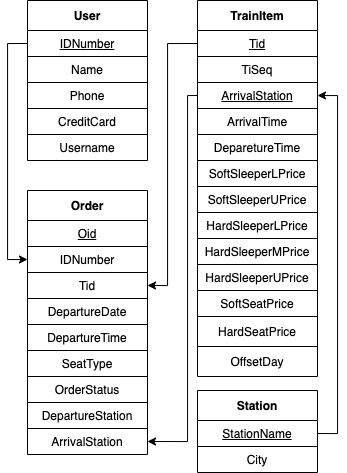

The diagram above was exported from draw.io. Its source (the exported page's mxGraphModel, read from the mxfile embedded in the PNG):
<mxGraphModel dx="925" dy="620" grid="1" gridSize="10" guides="1" tooltips="1" connect="1" arrows="1" fold="1" page="1" pageScale="1" pageWidth="1169" pageHeight="827" math="0" shadow="0">
  <root>
    <mxCell id="0" />
    <mxCell id="1" parent="0" />
    <mxCell id="UaXwZ81ZN55nGxvcMaod-2" value="User" style="shape=table;html=1;whiteSpace=wrap;startSize=30;container=1;collapsible=0;childLayout=tableLayout;fontStyle=1;align=center;" parent="1" vertex="1">
      <mxGeometry x="140" y="150" width="120" height="160" as="geometry" />
    </mxCell>
    <mxCell id="UaXwZ81ZN55nGxvcMaod-3" value="" style="shape=partialRectangle;html=1;whiteSpace=wrap;collapsible=0;dropTarget=0;pointerEvents=0;fillColor=none;top=0;left=0;bottom=0;right=0;points=[[0,0.5],[1,0.5]];portConstraint=eastwest;" parent="UaXwZ81ZN55nGxvcMaod-2" vertex="1">
      <mxGeometry y="30" width="120" height="26" as="geometry" />
    </mxCell>
    <mxCell id="UaXwZ81ZN55nGxvcMaod-4" value="IDNumber" style="shape=partialRectangle;html=1;whiteSpace=wrap;connectable=0;fillColor=none;top=0;left=0;bottom=0;right=0;overflow=hidden;fontStyle=4" parent="UaXwZ81ZN55nGxvcMaod-3" vertex="1">
      <mxGeometry width="120" height="26" as="geometry" />
    </mxCell>
    <mxCell id="UaXwZ81ZN55nGxvcMaod-5" style="shape=partialRectangle;html=1;whiteSpace=wrap;collapsible=0;dropTarget=0;pointerEvents=0;fillColor=none;top=0;left=0;bottom=0;right=0;points=[[0,0.5],[1,0.5]];portConstraint=eastwest;" parent="UaXwZ81ZN55nGxvcMaod-2" vertex="1">
      <mxGeometry y="56" width="120" height="26" as="geometry" />
    </mxCell>
    <mxCell id="UaXwZ81ZN55nGxvcMaod-6" value="Name" style="shape=partialRectangle;html=1;whiteSpace=wrap;connectable=0;fillColor=none;top=0;left=0;bottom=0;right=0;overflow=hidden;" parent="UaXwZ81ZN55nGxvcMaod-5" vertex="1">
      <mxGeometry width="120" height="26" as="geometry" />
    </mxCell>
    <mxCell id="UaXwZ81ZN55nGxvcMaod-7" value="" style="shape=partialRectangle;html=1;whiteSpace=wrap;collapsible=0;dropTarget=0;pointerEvents=0;fillColor=none;top=0;left=0;bottom=0;right=0;points=[[0,0.5],[1,0.5]];portConstraint=eastwest;" parent="UaXwZ81ZN55nGxvcMaod-2" vertex="1">
      <mxGeometry y="82" width="120" height="26" as="geometry" />
    </mxCell>
    <mxCell id="UaXwZ81ZN55nGxvcMaod-8" value="Phone" style="shape=partialRectangle;html=1;whiteSpace=wrap;connectable=0;fillColor=none;top=0;left=0;bottom=0;right=0;overflow=hidden;" parent="UaXwZ81ZN55nGxvcMaod-7" vertex="1">
      <mxGeometry width="120" height="26" as="geometry" />
    </mxCell>
    <mxCell id="UaXwZ81ZN55nGxvcMaod-9" style="shape=partialRectangle;html=1;whiteSpace=wrap;collapsible=0;dropTarget=0;pointerEvents=0;fillColor=none;top=0;left=0;bottom=0;right=0;points=[[0,0.5],[1,0.5]];portConstraint=eastwest;" parent="UaXwZ81ZN55nGxvcMaod-2" vertex="1">
      <mxGeometry y="108" width="120" height="26" as="geometry" />
    </mxCell>
    <mxCell id="UaXwZ81ZN55nGxvcMaod-10" value="CreditCard" style="shape=partialRectangle;html=1;whiteSpace=wrap;connectable=0;fillColor=none;top=0;left=0;bottom=0;right=0;overflow=hidden;" parent="UaXwZ81ZN55nGxvcMaod-9" vertex="1">
      <mxGeometry width="120" height="26" as="geometry" />
    </mxCell>
    <mxCell id="UaXwZ81ZN55nGxvcMaod-11" style="shape=partialRectangle;html=1;whiteSpace=wrap;collapsible=0;dropTarget=0;pointerEvents=0;fillColor=none;top=0;left=0;bottom=0;right=0;points=[[0,0.5],[1,0.5]];portConstraint=eastwest;" parent="UaXwZ81ZN55nGxvcMaod-2" vertex="1">
      <mxGeometry y="134" width="120" height="26" as="geometry" />
    </mxCell>
    <mxCell id="UaXwZ81ZN55nGxvcMaod-12" value="Username" style="shape=partialRectangle;html=1;whiteSpace=wrap;connectable=0;fillColor=none;top=0;left=0;bottom=0;right=0;overflow=hidden;" parent="UaXwZ81ZN55nGxvcMaod-11" vertex="1">
      <mxGeometry width="120" height="26" as="geometry" />
    </mxCell>
    <mxCell id="UaXwZ81ZN55nGxvcMaod-13" value="Order" style="shape=table;html=1;whiteSpace=wrap;startSize=30;container=1;collapsible=0;childLayout=tableLayout;fontStyle=1;align=center;" parent="1" vertex="1">
      <mxGeometry x="140" y="340" width="120" height="264" as="geometry" />
    </mxCell>
    <mxCell id="UaXwZ81ZN55nGxvcMaod-14" value="" style="shape=partialRectangle;html=1;whiteSpace=wrap;collapsible=0;dropTarget=0;pointerEvents=0;fillColor=none;top=0;left=0;bottom=0;right=0;points=[[0,0.5],[1,0.5]];portConstraint=eastwest;" parent="UaXwZ81ZN55nGxvcMaod-13" vertex="1">
      <mxGeometry y="30" width="120" height="26" as="geometry" />
    </mxCell>
    <mxCell id="UaXwZ81ZN55nGxvcMaod-15" value="Oid" style="shape=partialRectangle;html=1;whiteSpace=wrap;connectable=0;fillColor=none;top=0;left=0;bottom=0;right=0;overflow=hidden;fontStyle=4" parent="UaXwZ81ZN55nGxvcMaod-14" vertex="1">
      <mxGeometry width="120" height="26" as="geometry" />
    </mxCell>
    <mxCell id="UaXwZ81ZN55nGxvcMaod-16" style="shape=partialRectangle;html=1;whiteSpace=wrap;collapsible=0;dropTarget=0;pointerEvents=0;fillColor=none;top=0;left=0;bottom=0;right=0;points=[[0,0.5],[1,0.5]];portConstraint=eastwest;" parent="UaXwZ81ZN55nGxvcMaod-13" vertex="1">
      <mxGeometry y="56" width="120" height="26" as="geometry" />
    </mxCell>
    <mxCell id="UaXwZ81ZN55nGxvcMaod-17" value="IDNumber" style="shape=partialRectangle;html=1;whiteSpace=wrap;connectable=0;fillColor=none;top=0;left=0;bottom=0;right=0;overflow=hidden;" parent="UaXwZ81ZN55nGxvcMaod-16" vertex="1">
      <mxGeometry width="120" height="26" as="geometry" />
    </mxCell>
    <mxCell id="UaXwZ81ZN55nGxvcMaod-18" value="" style="shape=partialRectangle;html=1;whiteSpace=wrap;collapsible=0;dropTarget=0;pointerEvents=0;fillColor=none;top=0;left=0;bottom=0;right=0;points=[[0,0.5],[1,0.5]];portConstraint=eastwest;" parent="UaXwZ81ZN55nGxvcMaod-13" vertex="1">
      <mxGeometry y="82" width="120" height="26" as="geometry" />
    </mxCell>
    <mxCell id="UaXwZ81ZN55nGxvcMaod-19" value="Tid" style="shape=partialRectangle;html=1;whiteSpace=wrap;connectable=0;fillColor=none;top=0;left=0;bottom=0;right=0;overflow=hidden;" parent="UaXwZ81ZN55nGxvcMaod-18" vertex="1">
      <mxGeometry width="120" height="26" as="geometry" />
    </mxCell>
    <mxCell id="UaXwZ81ZN55nGxvcMaod-20" style="shape=partialRectangle;html=1;whiteSpace=wrap;collapsible=0;dropTarget=0;pointerEvents=0;fillColor=none;top=0;left=0;bottom=0;right=0;points=[[0,0.5],[1,0.5]];portConstraint=eastwest;" parent="UaXwZ81ZN55nGxvcMaod-13" vertex="1">
      <mxGeometry y="108" width="120" height="26" as="geometry" />
    </mxCell>
    <mxCell id="UaXwZ81ZN55nGxvcMaod-21" value="DepartureDate" style="shape=partialRectangle;html=1;whiteSpace=wrap;connectable=0;fillColor=none;top=0;left=0;bottom=0;right=0;overflow=hidden;" parent="UaXwZ81ZN55nGxvcMaod-20" vertex="1">
      <mxGeometry width="120" height="26" as="geometry" />
    </mxCell>
    <mxCell id="UaXwZ81ZN55nGxvcMaod-22" style="shape=partialRectangle;html=1;whiteSpace=wrap;collapsible=0;dropTarget=0;pointerEvents=0;fillColor=none;top=0;left=0;bottom=0;right=0;points=[[0,0.5],[1,0.5]];portConstraint=eastwest;" parent="UaXwZ81ZN55nGxvcMaod-13" vertex="1">
      <mxGeometry y="134" width="120" height="26" as="geometry" />
    </mxCell>
    <mxCell id="UaXwZ81ZN55nGxvcMaod-23" value="DepartureTime" style="shape=partialRectangle;html=1;whiteSpace=wrap;connectable=0;fillColor=none;top=0;left=0;bottom=0;right=0;overflow=hidden;" parent="UaXwZ81ZN55nGxvcMaod-22" vertex="1">
      <mxGeometry width="120" height="26" as="geometry" />
    </mxCell>
    <mxCell id="UaXwZ81ZN55nGxvcMaod-24" style="shape=partialRectangle;html=1;whiteSpace=wrap;collapsible=0;dropTarget=0;pointerEvents=0;fillColor=none;top=0;left=0;bottom=0;right=0;points=[[0,0.5],[1,0.5]];portConstraint=eastwest;" parent="UaXwZ81ZN55nGxvcMaod-13" vertex="1">
      <mxGeometry y="160" width="120" height="26" as="geometry" />
    </mxCell>
    <mxCell id="UaXwZ81ZN55nGxvcMaod-25" value="SeatType" style="shape=partialRectangle;html=1;whiteSpace=wrap;connectable=0;fillColor=none;top=0;left=0;bottom=0;right=0;overflow=hidden;" parent="UaXwZ81ZN55nGxvcMaod-24" vertex="1">
      <mxGeometry width="120" height="26" as="geometry" />
    </mxCell>
    <mxCell id="UaXwZ81ZN55nGxvcMaod-26" style="shape=partialRectangle;html=1;whiteSpace=wrap;collapsible=0;dropTarget=0;pointerEvents=0;fillColor=none;top=0;left=0;bottom=0;right=0;points=[[0,0.5],[1,0.5]];portConstraint=eastwest;" parent="UaXwZ81ZN55nGxvcMaod-13" vertex="1">
      <mxGeometry y="186" width="120" height="26" as="geometry" />
    </mxCell>
    <mxCell id="UaXwZ81ZN55nGxvcMaod-27" value="OrderStatus" style="shape=partialRectangle;html=1;whiteSpace=wrap;connectable=0;fillColor=none;top=0;left=0;bottom=0;right=0;overflow=hidden;" parent="UaXwZ81ZN55nGxvcMaod-26" vertex="1">
      <mxGeometry width="120" height="26" as="geometry" />
    </mxCell>
    <mxCell id="UaXwZ81ZN55nGxvcMaod-28" style="shape=partialRectangle;html=1;whiteSpace=wrap;collapsible=0;dropTarget=0;pointerEvents=0;fillColor=none;top=0;left=0;bottom=0;right=0;points=[[0,0.5],[1,0.5]];portConstraint=eastwest;" parent="UaXwZ81ZN55nGxvcMaod-13" vertex="1">
      <mxGeometry y="212" width="120" height="26" as="geometry" />
    </mxCell>
    <mxCell id="UaXwZ81ZN55nGxvcMaod-29" value="DepartureStation" style="shape=partialRectangle;html=1;whiteSpace=wrap;connectable=0;fillColor=none;top=0;left=0;bottom=0;right=0;overflow=hidden;" parent="UaXwZ81ZN55nGxvcMaod-28" vertex="1">
      <mxGeometry width="120" height="26" as="geometry" />
    </mxCell>
    <mxCell id="UaXwZ81ZN55nGxvcMaod-30" style="shape=partialRectangle;html=1;whiteSpace=wrap;collapsible=0;dropTarget=0;pointerEvents=0;fillColor=none;top=0;left=0;bottom=0;right=0;points=[[0,0.5],[1,0.5]];portConstraint=eastwest;" parent="UaXwZ81ZN55nGxvcMaod-13" vertex="1">
      <mxGeometry y="238" width="120" height="26" as="geometry" />
    </mxCell>
    <mxCell id="UaXwZ81ZN55nGxvcMaod-31" value="ArrivalStation" style="shape=partialRectangle;html=1;whiteSpace=wrap;connectable=0;fillColor=none;top=0;left=0;bottom=0;right=0;overflow=hidden;" parent="UaXwZ81ZN55nGxvcMaod-30" vertex="1">
      <mxGeometry width="120" height="26" as="geometry" />
    </mxCell>
    <mxCell id="UaXwZ81ZN55nGxvcMaod-39" value="TrainItem" style="shape=table;html=1;whiteSpace=wrap;startSize=30;container=1;collapsible=0;childLayout=tableLayout;fontStyle=1;align=center;" parent="1" vertex="1">
      <mxGeometry x="310" y="150" width="120" height="376" as="geometry" />
    </mxCell>
    <mxCell id="UaXwZ81ZN55nGxvcMaod-40" value="" style="shape=partialRectangle;html=1;whiteSpace=wrap;collapsible=0;dropTarget=0;pointerEvents=0;fillColor=none;top=0;left=0;bottom=0;right=0;points=[[0,0.5],[1,0.5]];portConstraint=eastwest;" parent="UaXwZ81ZN55nGxvcMaod-39" vertex="1">
      <mxGeometry y="30" width="120" height="26" as="geometry" />
    </mxCell>
    <mxCell id="UaXwZ81ZN55nGxvcMaod-41" value="Tid" style="shape=partialRectangle;html=1;whiteSpace=wrap;connectable=0;fillColor=none;top=0;left=0;bottom=0;right=0;overflow=hidden;fontStyle=4" parent="UaXwZ81ZN55nGxvcMaod-40" vertex="1">
      <mxGeometry width="120" height="26" as="geometry" />
    </mxCell>
    <mxCell id="nC2ghErvz5b1V29HC2a7-3" style="shape=partialRectangle;html=1;whiteSpace=wrap;collapsible=0;dropTarget=0;pointerEvents=0;fillColor=none;top=0;left=0;bottom=0;right=0;points=[[0,0.5],[1,0.5]];portConstraint=eastwest;" parent="UaXwZ81ZN55nGxvcMaod-39" vertex="1">
      <mxGeometry y="56" width="120" height="26" as="geometry" />
    </mxCell>
    <mxCell id="nC2ghErvz5b1V29HC2a7-4" value="TiSeq" style="shape=partialRectangle;html=1;whiteSpace=wrap;connectable=0;fillColor=none;top=0;left=0;bottom=0;right=0;overflow=hidden;" parent="nC2ghErvz5b1V29HC2a7-3" vertex="1">
      <mxGeometry width="120" height="26" as="geometry" />
    </mxCell>
    <mxCell id="UaXwZ81ZN55nGxvcMaod-42" style="shape=partialRectangle;html=1;whiteSpace=wrap;collapsible=0;dropTarget=0;pointerEvents=0;fillColor=none;top=0;left=0;bottom=0;right=0;points=[[0,0.5],[1,0.5]];portConstraint=eastwest;" parent="UaXwZ81ZN55nGxvcMaod-39" vertex="1">
      <mxGeometry y="82" width="120" height="26" as="geometry" />
    </mxCell>
    <mxCell id="UaXwZ81ZN55nGxvcMaod-43" value="&lt;u&gt;ArrivalStation&lt;/u&gt;" style="shape=partialRectangle;html=1;whiteSpace=wrap;connectable=0;fillColor=none;top=0;left=0;bottom=0;right=0;overflow=hidden;" parent="UaXwZ81ZN55nGxvcMaod-42" vertex="1">
      <mxGeometry width="120" height="26" as="geometry" />
    </mxCell>
    <mxCell id="UaXwZ81ZN55nGxvcMaod-44" value="" style="shape=partialRectangle;html=1;whiteSpace=wrap;collapsible=0;dropTarget=0;pointerEvents=0;fillColor=none;top=0;left=0;bottom=0;right=0;points=[[0,0.5],[1,0.5]];portConstraint=eastwest;" parent="UaXwZ81ZN55nGxvcMaod-39" vertex="1">
      <mxGeometry y="108" width="120" height="26" as="geometry" />
    </mxCell>
    <mxCell id="UaXwZ81ZN55nGxvcMaod-45" value="ArrivalTime" style="shape=partialRectangle;html=1;whiteSpace=wrap;connectable=0;fillColor=none;top=0;left=0;bottom=0;right=0;overflow=hidden;" parent="UaXwZ81ZN55nGxvcMaod-44" vertex="1">
      <mxGeometry width="120" height="26" as="geometry" />
    </mxCell>
    <mxCell id="UaXwZ81ZN55nGxvcMaod-46" style="shape=partialRectangle;html=1;whiteSpace=wrap;collapsible=0;dropTarget=0;pointerEvents=0;fillColor=none;top=0;left=0;bottom=0;right=0;points=[[0,0.5],[1,0.5]];portConstraint=eastwest;" parent="UaXwZ81ZN55nGxvcMaod-39" vertex="1">
      <mxGeometry y="134" width="120" height="26" as="geometry" />
    </mxCell>
    <mxCell id="UaXwZ81ZN55nGxvcMaod-47" value="DeparetureTime" style="shape=partialRectangle;html=1;whiteSpace=wrap;connectable=0;fillColor=none;top=0;left=0;bottom=0;right=0;overflow=hidden;" parent="UaXwZ81ZN55nGxvcMaod-46" vertex="1">
      <mxGeometry width="120" height="26" as="geometry" />
    </mxCell>
    <mxCell id="UaXwZ81ZN55nGxvcMaod-48" style="shape=partialRectangle;html=1;whiteSpace=wrap;collapsible=0;dropTarget=0;pointerEvents=0;fillColor=none;top=0;left=0;bottom=0;right=0;points=[[0,0.5],[1,0.5]];portConstraint=eastwest;" parent="UaXwZ81ZN55nGxvcMaod-39" vertex="1">
      <mxGeometry y="160" width="120" height="26" as="geometry" />
    </mxCell>
    <mxCell id="UaXwZ81ZN55nGxvcMaod-49" value="SoftSleeperLPrice" style="shape=partialRectangle;html=1;whiteSpace=wrap;connectable=0;fillColor=none;top=0;left=0;bottom=0;right=0;overflow=hidden;" parent="UaXwZ81ZN55nGxvcMaod-48" vertex="1">
      <mxGeometry width="120" height="26" as="geometry" />
    </mxCell>
    <mxCell id="UaXwZ81ZN55nGxvcMaod-50" style="shape=partialRectangle;html=1;whiteSpace=wrap;collapsible=0;dropTarget=0;pointerEvents=0;fillColor=none;top=0;left=0;bottom=0;right=0;points=[[0,0.5],[1,0.5]];portConstraint=eastwest;" parent="UaXwZ81ZN55nGxvcMaod-39" vertex="1">
      <mxGeometry y="186" width="120" height="26" as="geometry" />
    </mxCell>
    <mxCell id="UaXwZ81ZN55nGxvcMaod-51" value="&lt;span&gt;SoftSleeperUPrice&lt;/span&gt;" style="shape=partialRectangle;html=1;whiteSpace=wrap;connectable=0;fillColor=none;top=0;left=0;bottom=0;right=0;overflow=hidden;" parent="UaXwZ81ZN55nGxvcMaod-50" vertex="1">
      <mxGeometry width="120" height="26" as="geometry" />
    </mxCell>
    <mxCell id="UaXwZ81ZN55nGxvcMaod-52" style="shape=partialRectangle;html=1;whiteSpace=wrap;collapsible=0;dropTarget=0;pointerEvents=0;fillColor=none;top=0;left=0;bottom=0;right=0;points=[[0,0.5],[1,0.5]];portConstraint=eastwest;" parent="UaXwZ81ZN55nGxvcMaod-39" vertex="1">
      <mxGeometry y="212" width="120" height="26" as="geometry" />
    </mxCell>
    <mxCell id="UaXwZ81ZN55nGxvcMaod-53" value="HardSleeperLPrice" style="shape=partialRectangle;html=1;whiteSpace=wrap;connectable=0;fillColor=none;top=0;left=0;bottom=0;right=0;overflow=hidden;" parent="UaXwZ81ZN55nGxvcMaod-52" vertex="1">
      <mxGeometry width="120" height="26" as="geometry" />
    </mxCell>
    <mxCell id="UaXwZ81ZN55nGxvcMaod-54" style="shape=partialRectangle;html=1;whiteSpace=wrap;collapsible=0;dropTarget=0;pointerEvents=0;fillColor=none;top=0;left=0;bottom=0;right=0;points=[[0,0.5],[1,0.5]];portConstraint=eastwest;" parent="UaXwZ81ZN55nGxvcMaod-39" vertex="1">
      <mxGeometry y="238" width="120" height="26" as="geometry" />
    </mxCell>
    <mxCell id="UaXwZ81ZN55nGxvcMaod-55" value="HardSleeperMPrice" style="shape=partialRectangle;html=1;whiteSpace=wrap;connectable=0;fillColor=none;top=0;left=0;bottom=0;right=0;overflow=hidden;" parent="UaXwZ81ZN55nGxvcMaod-54" vertex="1">
      <mxGeometry width="120" height="26" as="geometry" />
    </mxCell>
    <mxCell id="UaXwZ81ZN55nGxvcMaod-56" style="shape=partialRectangle;html=1;whiteSpace=wrap;collapsible=0;dropTarget=0;pointerEvents=0;fillColor=none;top=0;left=0;bottom=0;right=0;points=[[0,0.5],[1,0.5]];portConstraint=eastwest;" parent="UaXwZ81ZN55nGxvcMaod-39" vertex="1">
      <mxGeometry y="264" width="120" height="26" as="geometry" />
    </mxCell>
    <mxCell id="UaXwZ81ZN55nGxvcMaod-57" value="HardSleeperUPrice" style="shape=partialRectangle;html=1;whiteSpace=wrap;connectable=0;fillColor=none;top=0;left=0;bottom=0;right=0;overflow=hidden;" parent="UaXwZ81ZN55nGxvcMaod-56" vertex="1">
      <mxGeometry width="120" height="26" as="geometry" />
    </mxCell>
    <mxCell id="UaXwZ81ZN55nGxvcMaod-58" style="shape=partialRectangle;html=1;whiteSpace=wrap;collapsible=0;dropTarget=0;pointerEvents=0;fillColor=none;top=0;left=0;bottom=0;right=0;points=[[0,0.5],[1,0.5]];portConstraint=eastwest;" parent="UaXwZ81ZN55nGxvcMaod-39" vertex="1">
      <mxGeometry y="290" width="120" height="26" as="geometry" />
    </mxCell>
    <mxCell id="UaXwZ81ZN55nGxvcMaod-59" value="SoftSeatPrice" style="shape=partialRectangle;html=1;whiteSpace=wrap;connectable=0;fillColor=none;top=0;left=0;bottom=0;right=0;overflow=hidden;" parent="UaXwZ81ZN55nGxvcMaod-58" vertex="1">
      <mxGeometry width="120" height="26" as="geometry" />
    </mxCell>
    <mxCell id="UaXwZ81ZN55nGxvcMaod-60" style="shape=partialRectangle;html=1;whiteSpace=wrap;collapsible=0;dropTarget=0;pointerEvents=0;fillColor=none;top=0;left=0;bottom=0;right=0;points=[[0,0.5],[1,0.5]];portConstraint=eastwest;" parent="UaXwZ81ZN55nGxvcMaod-39" vertex="1">
      <mxGeometry y="316" width="120" height="30" as="geometry" />
    </mxCell>
    <mxCell id="UaXwZ81ZN55nGxvcMaod-61" value="HardSeatPrice" style="shape=partialRectangle;html=1;whiteSpace=wrap;connectable=0;fillColor=none;top=0;left=0;bottom=0;right=0;overflow=hidden;" parent="UaXwZ81ZN55nGxvcMaod-60" vertex="1">
      <mxGeometry width="120" height="30" as="geometry" />
    </mxCell>
    <mxCell id="EJ8PfgZ-AbZcKJdZ9LAX-1" style="shape=partialRectangle;html=1;whiteSpace=wrap;collapsible=0;dropTarget=0;pointerEvents=0;fillColor=none;top=0;left=0;bottom=0;right=0;points=[[0,0.5],[1,0.5]];portConstraint=eastwest;" parent="UaXwZ81ZN55nGxvcMaod-39" vertex="1">
      <mxGeometry y="346" width="120" height="30" as="geometry" />
    </mxCell>
    <mxCell id="EJ8PfgZ-AbZcKJdZ9LAX-2" value="OffsetDay" style="shape=partialRectangle;html=1;whiteSpace=wrap;connectable=0;fillColor=none;top=0;left=0;bottom=0;right=0;overflow=hidden;" parent="EJ8PfgZ-AbZcKJdZ9LAX-1" vertex="1">
      <mxGeometry width="120" height="30" as="geometry" />
    </mxCell>
    <mxCell id="UaXwZ81ZN55nGxvcMaod-62" value="Station" style="shape=table;html=1;whiteSpace=wrap;startSize=30;container=1;collapsible=0;childLayout=tableLayout;fontStyle=1;align=center;" parent="1" vertex="1">
      <mxGeometry x="310" y="540" width="120" height="82" as="geometry" />
    </mxCell>
    <mxCell id="UaXwZ81ZN55nGxvcMaod-63" value="" style="shape=partialRectangle;html=1;whiteSpace=wrap;collapsible=0;dropTarget=0;pointerEvents=0;fillColor=none;top=0;left=0;bottom=0;right=0;points=[[0,0.5],[1,0.5]];portConstraint=eastwest;" parent="UaXwZ81ZN55nGxvcMaod-62" vertex="1">
      <mxGeometry y="30" width="120" height="26" as="geometry" />
    </mxCell>
    <mxCell id="UaXwZ81ZN55nGxvcMaod-64" value="StationName" style="shape=partialRectangle;html=1;whiteSpace=wrap;connectable=0;fillColor=none;top=0;left=0;bottom=0;right=0;overflow=hidden;fontStyle=4" parent="UaXwZ81ZN55nGxvcMaod-63" vertex="1">
      <mxGeometry width="120" height="26" as="geometry" />
    </mxCell>
    <mxCell id="UaXwZ81ZN55nGxvcMaod-65" style="shape=partialRectangle;html=1;whiteSpace=wrap;collapsible=0;dropTarget=0;pointerEvents=0;fillColor=none;top=0;left=0;bottom=0;right=0;points=[[0,0.5],[1,0.5]];portConstraint=eastwest;" parent="UaXwZ81ZN55nGxvcMaod-62" vertex="1">
      <mxGeometry y="56" width="120" height="26" as="geometry" />
    </mxCell>
    <mxCell id="UaXwZ81ZN55nGxvcMaod-66" value="City" style="shape=partialRectangle;html=1;whiteSpace=wrap;connectable=0;fillColor=none;top=0;left=0;bottom=0;right=0;overflow=hidden;" parent="UaXwZ81ZN55nGxvcMaod-65" vertex="1">
      <mxGeometry width="120" height="26" as="geometry" />
    </mxCell>
    <mxCell id="UaXwZ81ZN55nGxvcMaod-69" style="edgeStyle=orthogonalEdgeStyle;rounded=0;orthogonalLoop=1;jettySize=auto;html=1;exitX=0;exitY=0.5;exitDx=0;exitDy=0;entryX=0;entryY=0.5;entryDx=0;entryDy=0;" parent="1" source="UaXwZ81ZN55nGxvcMaod-3" target="UaXwZ81ZN55nGxvcMaod-16" edge="1">
      <mxGeometry relative="1" as="geometry" />
    </mxCell>
    <mxCell id="H4oBynApS20Vn3hf6irh-1" style="edgeStyle=orthogonalEdgeStyle;rounded=0;orthogonalLoop=1;jettySize=auto;html=1;exitX=0;exitY=0.5;exitDx=0;exitDy=0;entryX=1;entryY=0.5;entryDx=0;entryDy=0;" parent="1" source="UaXwZ81ZN55nGxvcMaod-40" target="UaXwZ81ZN55nGxvcMaod-18" edge="1">
      <mxGeometry relative="1" as="geometry">
        <Array as="points">
          <mxPoint x="280" y="193" />
          <mxPoint x="280" y="435" />
        </Array>
      </mxGeometry>
    </mxCell>
    <mxCell id="H4oBynApS20Vn3hf6irh-3" style="edgeStyle=orthogonalEdgeStyle;rounded=0;orthogonalLoop=1;jettySize=auto;html=1;exitX=0;exitY=0.5;exitDx=0;exitDy=0;entryX=1;entryY=0.5;entryDx=0;entryDy=0;" parent="1" source="UaXwZ81ZN55nGxvcMaod-42" target="UaXwZ81ZN55nGxvcMaod-30" edge="1">
      <mxGeometry relative="1" as="geometry">
        <Array as="points">
          <mxPoint x="300" y="245" />
          <mxPoint x="300" y="591" />
        </Array>
      </mxGeometry>
    </mxCell>
    <mxCell id="0SAH5v52_ZarMHmShNSl-1" style="edgeStyle=orthogonalEdgeStyle;rounded=0;orthogonalLoop=1;jettySize=auto;html=1;exitX=1;exitY=0.5;exitDx=0;exitDy=0;entryX=1;entryY=0.5;entryDx=0;entryDy=0;" parent="1" source="UaXwZ81ZN55nGxvcMaod-63" target="UaXwZ81ZN55nGxvcMaod-42" edge="1">
      <mxGeometry relative="1" as="geometry" />
    </mxCell>
  </root>
</mxGraphModel>